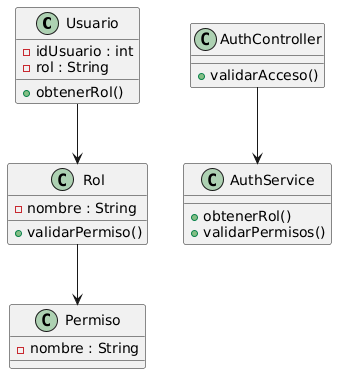

The diagram above was rendered by PlantUML. Its source (embedded in the PNG):
@startuml
class Usuario {
  - idUsuario : int
  - rol : String

  + obtenerRol()
}

class Rol {
  - nombre : String

  + validarPermiso()
}

class Permiso {
  - nombre : String
}

class AuthController {
  + validarAcceso()
}

class AuthService {
  + obtenerRol()
  + validarPermisos()
}

Usuario --> Rol
Rol --> Permiso

AuthController --> AuthService
@enduml